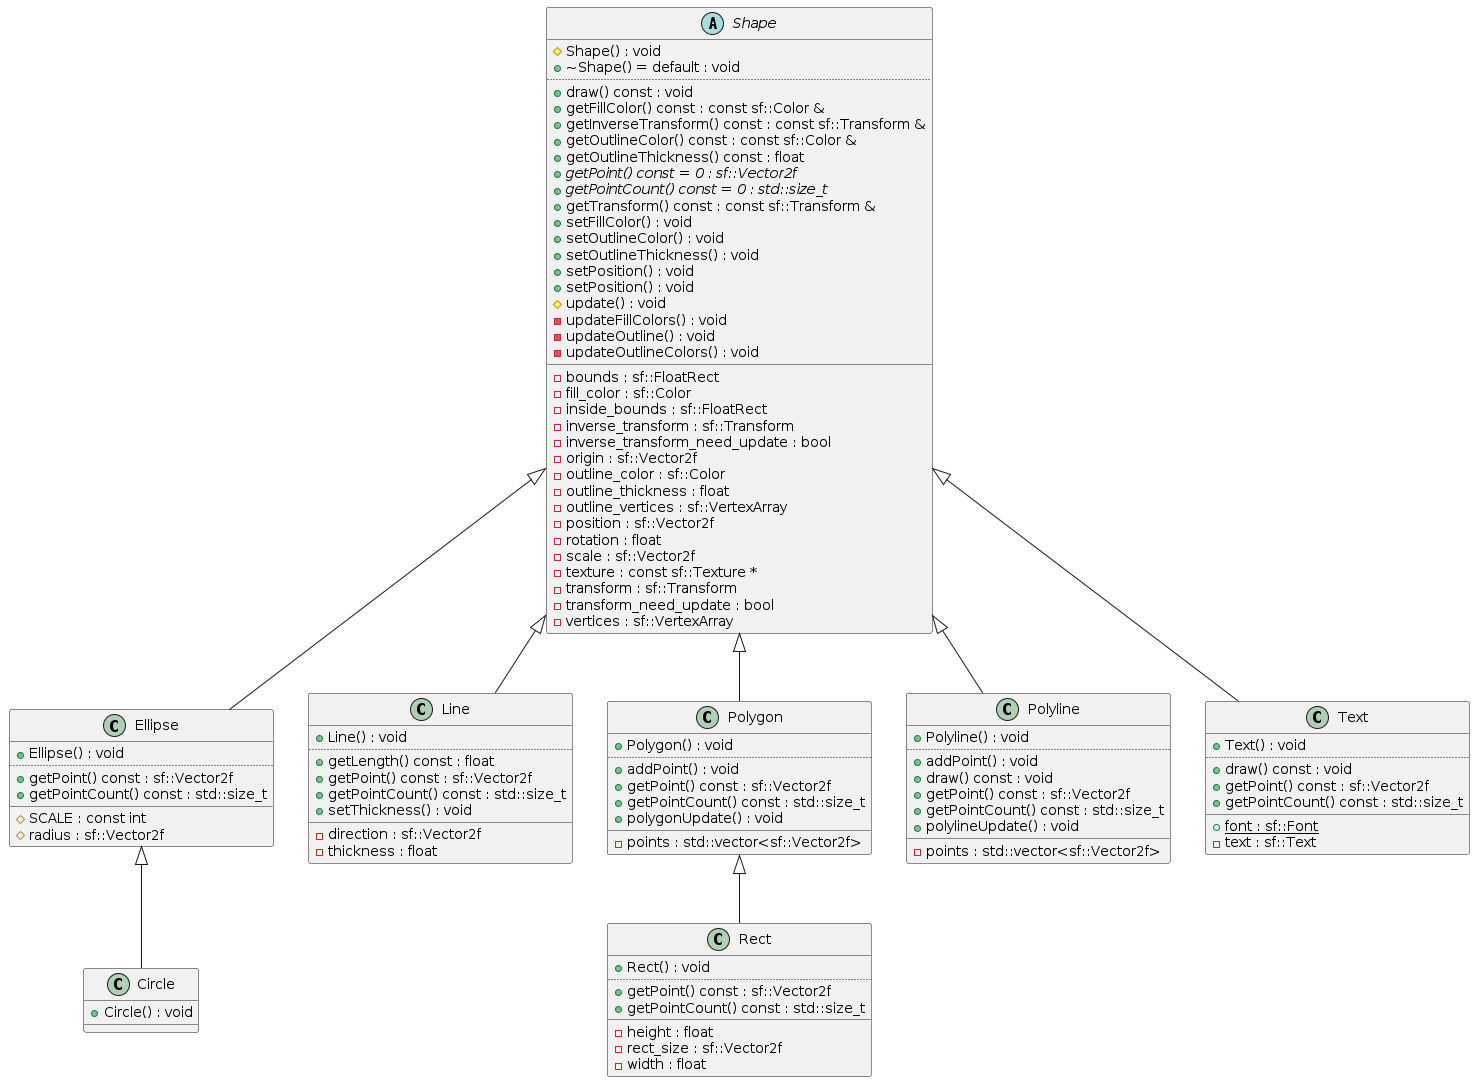

The diagram above was rendered by PlantUML. Its source (embedded in the PNG):
@startuml
abstract "Shape" as C_0001672291103657734280
abstract C_0001672291103657734280 {
#Shape() : void
+~Shape() = default : void
..
+draw() const : void
+getFillColor() const : const sf::Color &
+getInverseTransform() const : const sf::Transform &
+getOutlineColor() const : const sf::Color &
+getOutlineThickness() const : float
{abstract} +getPoint() const = 0 : sf::Vector2f
{abstract} +getPointCount() const = 0 : std::size_t
+getTransform() const : const sf::Transform &
+setFillColor() : void
+setOutlineColor() : void
+setOutlineThickness() : void
+setPosition() : void
+setPosition() : void
#update() : void
-updateFillColors() : void
-updateOutline() : void
-updateOutlineColors() : void
__
-bounds : sf::FloatRect
-fill_color : sf::Color
-inside_bounds : sf::FloatRect
-inverse_transform : sf::Transform
-inverse_transform_need_update : bool
-origin : sf::Vector2f
-outline_color : sf::Color
-outline_thickness : float
-outline_vertices : sf::VertexArray
-position : sf::Vector2f
-rotation : float
-scale : sf::Vector2f
-texture : const sf::Texture *
-transform : sf::Transform
-transform_need_update : bool
-vertices : sf::VertexArray
}
class "Ellipse" as C_0000008382941311063885
class C_0000008382941311063885 {
+Ellipse() : void
..
+getPoint() const : sf::Vector2f
+getPointCount() const : std::size_t
__
#SCALE : const int
#radius : sf::Vector2f
}
class "Circle" as C_0001034450863184659349
class C_0001034450863184659349 {
+Circle() : void
__
}
class "Line" as C_0000446862122271229469
class C_0000446862122271229469 {
+Line() : void
..
+getLength() const : float
+getPoint() const : sf::Vector2f
+getPointCount() const : std::size_t
+setThickness() : void
__
-direction : sf::Vector2f
-thickness : float
}
class "Polygon" as C_0000359217836834441732
class C_0000359217836834441732 {
+Polygon() : void
..
+addPoint() : void
+getPoint() const : sf::Vector2f
+getPointCount() const : std::size_t
+polygonUpdate() : void
__
-points : std::vector<sf::Vector2f>
}
class "Polyline" as C_0001361390076764550325
class C_0001361390076764550325 {
+Polyline() : void
..
+addPoint() : void
+draw() const : void
+getPoint() const : sf::Vector2f
+getPointCount() const : std::size_t
+polylineUpdate() : void
__
-points : std::vector<sf::Vector2f>
}
class "Rect" as C_0001903790827945341156
class C_0001903790827945341156 {
+Rect() : void
..
+getPoint() const : sf::Vector2f
+getPointCount() const : std::size_t
__
-height : float
-rect_size : sf::Vector2f
-width : float
}
class "Text" as C_0001430338048021739765
class C_0001430338048021739765 {
+Text() : void
..
+draw() const : void
+getPoint() const : sf::Vector2f
+getPointCount() const : std::size_t
__
{static} +font : sf::Font
-text : sf::Text
}
C_0001672291103657734280 <|-- C_0000008382941311063885
C_0000008382941311063885 <|-- C_0001034450863184659349
C_0001672291103657734280 <|-- C_0000446862122271229469
C_0001672291103657734280 <|-- C_0000359217836834441732
C_0001672291103657734280 <|-- C_0001361390076764550325
C_0000359217836834441732 <|-- C_0001903790827945341156
C_0001672291103657734280 <|-- C_0001430338048021739765

'Generated with clang-uml, version 0.4.1
'LLVM version Ubuntu clang version 15.0.7
@enduml